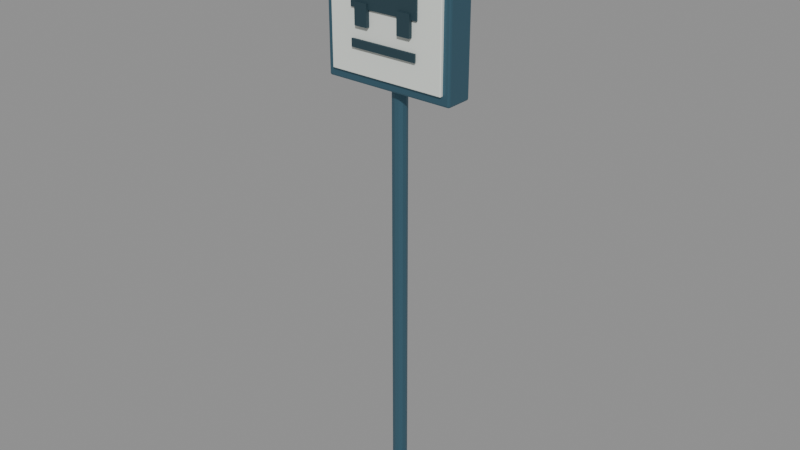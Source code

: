 # Source: bus-stop-pole.lod0.blend  (saved by Blender 4.3.34; exported with 4.5.12 LTS)
import bpy
from mathutils import Matrix  # noqa: F401  (used for matrix-valued properties, if any)

bpy.ops.wm.read_factory_settings(use_empty=True)
scene = bpy.context.scene
scene.name = 'Scene'

# ---- materials (node trees are filled in below, after node groups)
mat_painted_metal = bpy.data.materials.new('painted-metal')
mat_painted_metal.diffuse_color = (0.065, 0.16, 0.22, 1.0)
mat_sign_face = bpy.data.materials.new('sign-face')
mat_sign_face.diffuse_color = (0.77, 0.81, 0.76, 1.0)
mat_sign_symbol = bpy.data.materials.new('sign-symbol')
mat_sign_symbol.diffuse_color = (0.018, 0.048, 0.064, 1.0)

# ---- material node trees
mat_painted_metal.use_nodes = True; mat_painted_metal.node_tree.nodes.clear()
_N = mat_painted_metal.node_tree.nodes; _L = mat_painted_metal.node_tree.links
n0 = _N.new('ShaderNodeBsdfPrincipled'); n0.name = 'Principled BSDF'; n0.location = (10, 300)
n0.inputs[0].default_value = (0.065, 0.16, 0.22, 1.0)
n0.inputs[1].default_value = 0.6
n0.inputs[2].default_value = 0.4
n1 = _N.new('ShaderNodeOutputMaterial'); n1.name = 'Material Output'; n1.location = (300, 300)
_L.new(n0.outputs[0], n1.inputs[0])
n1.is_active_output = True
mat_sign_face.use_nodes = True; mat_sign_face.node_tree.nodes.clear()
_N = mat_sign_face.node_tree.nodes; _L = mat_sign_face.node_tree.links
n0 = _N.new('ShaderNodeBsdfPrincipled'); n0.name = 'Principled BSDF'; n0.location = (10, 300)
n0.inputs[0].default_value = (0.77, 0.81, 0.76, 1.0)
n0.inputs[2].default_value = 0.65
n1 = _N.new('ShaderNodeOutputMaterial'); n1.name = 'Material Output'; n1.location = (300, 300)
_L.new(n0.outputs[0], n1.inputs[0])
n1.is_active_output = True
mat_sign_symbol.use_nodes = True; mat_sign_symbol.node_tree.nodes.clear()
_N = mat_sign_symbol.node_tree.nodes; _L = mat_sign_symbol.node_tree.links
n0 = _N.new('ShaderNodeBsdfPrincipled'); n0.name = 'Principled BSDF'; n0.location = (10, 300)
n0.inputs[0].default_value = (0.018, 0.048, 0.064, 1.0)
n0.inputs[2].default_value = 0.65
n1 = _N.new('ShaderNodeOutputMaterial'); n1.name = 'Material Output'; n1.location = (300, 300)
_L.new(n0.outputs[0], n1.inputs[0])
n1.is_active_output = True

# ---- meshes
me_ground_foot_editable_mesh = bpy.data.meshes.new('ground-foot-editable-mesh')
me_ground_foot_editable_mesh.from_pydata([(0.0, 0.13, -0.035), (0.0, 0.13, 0.035), (0.065, 0.1126, -0.035), (0.065, 0.1126, 0.035), (0.1126, 0.065, -0.035), (0.1126, 0.065, 0.035), (0.13, 0.0, -0.035), (0.13, 0.0, 0.035), (0.1126, -0.065, -0.035), (0.1126, -0.065, 0.035), (0.065, -0.1126, -0.035), (0.065, -0.1126, 0.035), (0.0, -0.13, -0.035), (0.0, -0.13, 0.035), (-0.065, -0.1126, -0.035), (-0.065, -0.1126, 0.035), (-0.1126, -0.065, -0.035), (-0.1126, -0.065, 0.035), (-0.13, 0.0, -0.035), (-0.13, 0.0, 0.035), (-0.1126, 0.065, -0.035), (-0.1126, 0.065, 0.035), (-0.065, 0.1126, -0.035), (-0.065, 0.1126, 0.035)], [], [(0, 1, 3, 2), (2, 3, 5, 4), (4, 5, 7, 6), (6, 7, 9, 8), (8, 9, 11, 10), (10, 11, 13, 12), (12, 13, 15, 14), (14, 15, 17, 16), (16, 17, 19, 18), (18, 19, 21, 20), (3, 1, 23, 21, 19, 17, 15, 13, 11, 9, 7, 5), (20, 21, 23, 22), (22, 23, 1, 0), (0, 2, 4, 6, 8, 10, 12, 14, 16, 18, 20, 22)])
_uv = me_ground_foot_editable_mesh.uv_layers.new(name='UVMap')
_uv.uv.foreach_set('vector', [0.0, -0.035, 0.0, 0.035, 0.065, 0.035, 0.065, -0.035, 0.1126, -0.035, 0.1126, 0.035, 0.065, 0.035, 0.065, -0.035, 0.065, -0.035, 0.065, 0.035, 0.0, 0.035, 0.0, -0.035, 0.0, -0.035, 0.0, 0.035, -0.065, 0.035, -0.065, -0.035, -0.065, -0.035, -0.065, 0.035, -0.1126, 0.035, -0.1126, -0.035, 0.065, -0.035, 0.065, 0.035, 0.0, 0.035, 0.0, -0.035, 0.0, -0.035, 0.0, 0.035, -0.065, 0.035, -0.065, -0.035, -0.1126, -0.035, -0.1126, 0.035, -0.065, 0.035, -0.065, -0.035, -0.065, -0.035, -0.065, 0.035, 0.0, 0.035, 0.0, -0.035, 0.0, -0.035, 0.0, 0.035, 0.065, 0.035, 0.065, -0.035, 0.065, 0.1126, 0.0, 0.13, -0.065, 0.1126, -0.1126, 0.065, -0.13, 0.0, -0.1126, -0.065, -0.065, -0.1126, 0.0, -0.13, 0.065, -0.1126, 0.1126, -0.065, 0.13, 0.0, 0.1126, 0.065, 0.065, -0.035, 0.065, 0.035, 0.1126, 0.035, 0.1126, -0.035, -0.065, -0.035, -0.065, 0.035, 0.0, 0.035, 0.0, -0.035, 0.0, 0.13, 0.065, 0.1126, 0.1126, 0.065, 0.13, 0.0, 0.1126, -0.065, 0.065, -0.1126, 0.0, -0.13, -0.065, -0.1126, -0.1126, -0.065, -0.13, 0.0, -0.1126, 0.065, -0.065, 0.1126])
me_ground_foot_editable_mesh.materials.append(mat_painted_metal)
me_ground_foot_editable_mesh.update()
me_pole_editable_mesh = bpy.data.meshes.new('pole-editable-mesh')
me_pole_editable_mesh.from_pydata([(0.0, 0.032, -1.315), (0.0, 0.032, 1.315), (0.016, 0.02771, -1.315), (0.016, 0.02771, 1.315), (0.02771, 0.016, -1.315), (0.02771, 0.016, 1.315), (0.032, 0.0, -1.315), (0.032, 0.0, 1.315), (0.02771, -0.016, -1.315), (0.02771, -0.016, 1.315), (0.016, -0.02771, -1.315), (0.016, -0.02771, 1.315), (0.0, -0.032, -1.315), (0.0, -0.032, 1.315), (-0.016, -0.02771, -1.315), (-0.016, -0.02771, 1.315), (-0.02771, -0.016, -1.315), (-0.02771, -0.016, 1.315), (-0.032, 0.0, -1.315), (-0.032, 0.0, 1.315), (-0.02771, 0.016, -1.315), (-0.02771, 0.016, 1.315), (-0.016, 0.02771, -1.315), (-0.016, 0.02771, 1.315)], [], [(0, 1, 3, 2), (2, 3, 5, 4), (4, 5, 7, 6), (6, 7, 9, 8), (8, 9, 11, 10), (10, 11, 13, 12), (12, 13, 15, 14), (14, 15, 17, 16), (16, 17, 19, 18), (18, 19, 21, 20), (3, 1, 23, 21, 19, 17, 15, 13, 11, 9, 7, 5), (20, 21, 23, 22), (22, 23, 1, 0), (0, 2, 4, 6, 8, 10, 12, 14, 16, 18, 20, 22)])
_uv = me_pole_editable_mesh.uv_layers.new(name='UVMap')
_uv.uv.foreach_set('vector', [0.0, -1.315, 0.0, 1.315, 0.016, 1.315, 0.016, -1.315, 0.02771, -1.315, 0.02771, 1.315, 0.016, 1.315, 0.016, -1.315, 0.016, -1.315, 0.016, 1.315, 0.0, 1.315, 0.0, -1.315, 0.0, -1.315, 0.0, 1.315, -0.016, 1.315, -0.016, -1.315, -0.016, -1.315, -0.016, 1.315, -0.02771, 1.315, -0.02771, -1.315, 0.016, -1.315, 0.016, 1.315, 0.0, 1.315, 0.0, -1.315, 0.0, -1.315, 0.0, 1.315, -0.016, 1.315, -0.016, -1.315, -0.02771, -1.315, -0.02771, 1.315, -0.016, 1.315, -0.016, -1.315, -0.016, -1.315, -0.016, 1.315, 0.0, 1.315, 0.0, -1.315, 0.0, -1.315, 0.0, 1.315, 0.016, 1.315, 0.016, -1.315, 0.016, 0.02771, 0.0, 0.032, -0.016, 0.02771, -0.02771, 0.016, -0.032, 0.0, -0.02771, -0.016, -0.016, -0.02771, 0.0, -0.032, 0.016, -0.02771, 0.02771, -0.016, 0.032, 0.0, 0.02771, 0.016, 0.016, -1.315, 0.016, 1.315, 0.02771, 1.315, 0.02771, -1.315, -0.016, -1.315, -0.016, 1.315, 0.0, 1.315, 0.0, -1.315, 0.0, 0.032, 0.016, 0.02771, 0.02771, 0.016, 0.032, 0.0, 0.02771, -0.016, 0.016, -0.02771, 0.0, -0.032, -0.016, -0.02771, -0.02771, -0.016, -0.032, 0.0, -0.02771, 0.016, -0.016, 0.02771])
me_pole_editable_mesh.materials.append(mat_painted_metal)
me_pole_editable_mesh.update()
me_stop_sign_frame_editable_mesh = bpy.data.meshes.new('stop-sign-frame-editable-mesh')
me_stop_sign_frame_editable_mesh.from_pydata([(-0.29, -0.06, -0.365), (-0.29, -0.06, 0.365), (-0.29, 0.06, -0.365), (-0.29, 0.06, 0.365), (0.29, -0.06, -0.365), (0.29, -0.06, 0.365), (0.29, 0.06, -0.365), (0.29, 0.06, 0.365)], [], [(0, 1, 3, 2), (2, 3, 7, 6), (6, 7, 5, 4), (4, 5, 1, 0), (2, 6, 4, 0), (7, 3, 1, 5)])
_uv = me_stop_sign_frame_editable_mesh.uv_layers.new(name='UVMap')
_uv.uv.foreach_set('vector', [-0.06, -0.365, -0.06, 0.365, 0.06, 0.365, 0.06, -0.365, -0.29, -0.365, -0.29, 0.365, 0.29, 0.365, 0.29, -0.365, 0.06, -0.365, 0.06, 0.365, -0.06, 0.365, -0.06, -0.365, 0.29, -0.365, 0.29, 0.365, -0.29, 0.365, -0.29, -0.365, -0.29, 0.06, 0.29, 0.06, 0.29, -0.06, -0.29, -0.06, 0.29, 0.06, -0.29, 0.06, -0.29, -0.06, 0.29, -0.06])
me_stop_sign_frame_editable_mesh.materials.append(mat_painted_metal)
me_stop_sign_frame_editable_mesh.update()
me_stop_sign_face_editable_mesh = bpy.data.meshes.new('stop-sign-face-editable-mesh')
me_stop_sign_face_editable_mesh.from_pydata([(-0.26, -0.008, -0.33), (-0.26, -0.008, 0.33), (-0.26, 0.008, -0.33), (-0.26, 0.008, 0.33), (0.26, -0.008, -0.33), (0.26, -0.008, 0.33), (0.26, 0.008, -0.33), (0.26, 0.008, 0.33)], [], [(0, 1, 3, 2), (2, 3, 7, 6), (6, 7, 5, 4), (4, 5, 1, 0), (2, 6, 4, 0), (7, 3, 1, 5)])
_uv = me_stop_sign_face_editable_mesh.uv_layers.new(name='UVMap')
_uv.uv.foreach_set('vector', [-0.008, -0.33, -0.008, 0.33, 0.008, 0.33, 0.008, -0.33, -0.26, -0.33, -0.26, 0.33, 0.26, 0.33, 0.26, -0.33, 0.008, -0.33, 0.008, 0.33, -0.008, 0.33, -0.008, -0.33, 0.26, -0.33, 0.26, 0.33, -0.26, 0.33, -0.26, -0.33, -0.26, 0.008, 0.26, 0.008, 0.26, -0.008, -0.26, -0.008, 0.26, 0.008, -0.26, 0.008, -0.26, -0.008, 0.26, -0.008])
me_stop_sign_face_editable_mesh.materials.append(mat_sign_face)
me_stop_sign_face_editable_mesh.update()
me_bus_pictogram_body_editable_mesh = bpy.data.meshes.new('bus-pictogram-body-editable-mesh')
me_bus_pictogram_body_editable_mesh.from_pydata([(-0.155, -0.004, -0.14), (-0.155, -0.004, 0.14), (-0.155, 0.004, -0.14), (-0.155, 0.004, 0.14), (0.155, -0.004, -0.14), (0.155, -0.004, 0.14), (0.155, 0.004, -0.14), (0.155, 0.004, 0.14)], [], [(0, 1, 3, 2), (2, 3, 7, 6), (6, 7, 5, 4), (4, 5, 1, 0), (2, 6, 4, 0), (7, 3, 1, 5)])
_uv = me_bus_pictogram_body_editable_mesh.uv_layers.new(name='UVMap')
_uv.uv.foreach_set('vector', [-0.004, -0.14, -0.004, 0.14, 0.004, 0.14, 0.004, -0.14, -0.155, -0.14, -0.155, 0.14, 0.155, 0.14, 0.155, -0.14, 0.004, -0.14, 0.004, 0.14, -0.004, 0.14, -0.004, -0.14, 0.155, -0.14, 0.155, 0.14, -0.155, 0.14, -0.155, -0.14, -0.155, 0.004, 0.155, 0.004, 0.155, -0.004, -0.155, -0.004, 0.155, 0.004, -0.155, 0.004, -0.155, -0.004, 0.155, -0.004])
me_bus_pictogram_body_editable_mesh.materials.append(mat_sign_symbol)
me_bus_pictogram_body_editable_mesh.update()
me_bus_pictogram_window_editable_mesh = bpy.data.meshes.new('bus-pictogram-window-editable-mesh')
me_bus_pictogram_window_editable_mesh.from_pydata([(-0.125, -0.004, -0.065), (-0.125, -0.004, 0.065), (-0.125, 0.004, -0.065), (-0.125, 0.004, 0.065), (0.125, -0.004, -0.065), (0.125, -0.004, 0.065), (0.125, 0.004, -0.065), (0.125, 0.004, 0.065)], [], [(0, 1, 3, 2), (2, 3, 7, 6), (6, 7, 5, 4), (4, 5, 1, 0), (2, 6, 4, 0), (7, 3, 1, 5)])
_uv = me_bus_pictogram_window_editable_mesh.uv_layers.new(name='UVMap')
_uv.uv.foreach_set('vector', [-0.004, -0.065, -0.004, 0.065, 0.004, 0.065, 0.004, -0.065, -0.125, -0.065, -0.125, 0.065, 0.125, 0.065, 0.125, -0.065, 0.004, -0.065, 0.004, 0.065, -0.004, 0.065, -0.004, -0.065, 0.125, -0.065, 0.125, 0.065, -0.125, 0.065, -0.125, -0.065, -0.125, 0.004, 0.125, 0.004, 0.125, -0.004, -0.125, -0.004, 0.125, 0.004, -0.125, 0.004, -0.125, -0.004, 0.125, -0.004])
me_bus_pictogram_window_editable_mesh.materials.append(mat_sign_face)
me_bus_pictogram_window_editable_mesh.update()
me_bus_pictogram_wheel__0_1_editable_mesh = bpy.data.meshes.new('bus-pictogram-wheel--0.1-editable-mesh')
me_bus_pictogram_wheel__0_1_editable_mesh.from_pydata([(-0.029, -0.008, -0.045), (-0.029, -0.008, 0.045), (-0.029, 0.008, -0.045), (-0.029, 0.008, 0.045), (0.029, -0.008, -0.045), (0.029, -0.008, 0.045), (0.029, 0.008, -0.045), (0.029, 0.008, 0.045)], [], [(0, 1, 3, 2), (2, 3, 7, 6), (6, 7, 5, 4), (4, 5, 1, 0), (2, 6, 4, 0), (7, 3, 1, 5)])
_uv = me_bus_pictogram_wheel__0_1_editable_mesh.uv_layers.new(name='UVMap')
_uv.uv.foreach_set('vector', [-0.008, -0.045, -0.008, 0.045, 0.008, 0.045, 0.008, -0.045, -0.029, -0.045, -0.029, 0.045, 0.029, 0.045, 0.029, -0.045, 0.008, -0.045, 0.008, 0.045, -0.008, 0.045, -0.008, -0.045, 0.029, -0.045, 0.029, 0.045, -0.029, 0.045, -0.029, -0.045, -0.029, 0.008, 0.029, 0.008, 0.029, -0.008, -0.029, -0.008, 0.029, 0.008, -0.029, 0.008, -0.029, -0.008, 0.029, -0.008])
me_bus_pictogram_wheel__0_1_editable_mesh.materials.append(mat_sign_symbol)
me_bus_pictogram_wheel__0_1_editable_mesh.update()
me_bus_pictogram_wheel_0_1_editable_mesh = bpy.data.meshes.new('bus-pictogram-wheel-0.1-editable-mesh')
me_bus_pictogram_wheel_0_1_editable_mesh.from_pydata([(-0.029, -0.008, -0.045), (-0.029, -0.008, 0.045), (-0.029, 0.008, -0.045), (-0.029, 0.008, 0.045), (0.029, -0.008, -0.045), (0.029, -0.008, 0.045), (0.029, 0.008, -0.045), (0.029, 0.008, 0.045)], [], [(0, 1, 3, 2), (2, 3, 7, 6), (6, 7, 5, 4), (4, 5, 1, 0), (2, 6, 4, 0), (7, 3, 1, 5)])
_uv = me_bus_pictogram_wheel_0_1_editable_mesh.uv_layers.new(name='UVMap')
_uv.uv.foreach_set('vector', [-0.008, -0.045, -0.008, 0.045, 0.008, 0.045, 0.008, -0.045, -0.029, -0.045, -0.029, 0.045, 0.029, 0.045, 0.029, -0.045, 0.008, -0.045, 0.008, 0.045, -0.008, 0.045, -0.008, -0.045, 0.029, -0.045, 0.029, 0.045, -0.029, 0.045, -0.029, -0.045, -0.029, 0.008, 0.029, 0.008, 0.029, -0.008, -0.029, -0.008, 0.029, 0.008, -0.029, 0.008, -0.029, -0.008, 0.029, -0.008])
me_bus_pictogram_wheel_0_1_editable_mesh.materials.append(mat_sign_symbol)
me_bus_pictogram_wheel_0_1_editable_mesh.update()
me_generic_route_rule_editable_mesh = bpy.data.meshes.new('generic-route-rule-editable-mesh')
me_generic_route_rule_editable_mesh.from_pydata([(-0.15, -0.004, -0.0165), (-0.15, -0.004, 0.0165), (-0.15, 0.004, -0.0165), (-0.15, 0.004, 0.0165), (0.15, -0.004, -0.0165), (0.15, -0.004, 0.0165), (0.15, 0.004, -0.0165), (0.15, 0.004, 0.0165)], [], [(0, 1, 3, 2), (2, 3, 7, 6), (6, 7, 5, 4), (4, 5, 1, 0), (2, 6, 4, 0), (7, 3, 1, 5)])
_uv = me_generic_route_rule_editable_mesh.uv_layers.new(name='UVMap')
_uv.uv.foreach_set('vector', [-0.004, -0.0165, -0.004, 0.0165, 0.004, 0.0165, 0.004, -0.0165, -0.15, -0.0165, -0.15, 0.0165, 0.15, 0.0165, 0.15, -0.0165, 0.004, -0.0165, 0.004, 0.0165, -0.004, 0.0165, -0.004, -0.0165, 0.15, -0.0165, 0.15, 0.0165, -0.15, 0.0165, -0.15, -0.0165, -0.15, 0.004, 0.15, 0.004, 0.15, -0.004, -0.15, -0.004, 0.15, 0.004, -0.15, 0.004, -0.15, -0.004, 0.15, -0.004])
me_generic_route_rule_editable_mesh.materials.append(mat_sign_symbol)
me_generic_route_rule_editable_mesh.update()
me_sign_mount__0_21_editable_mesh = bpy.data.meshes.new('sign-mount--0.21-editable-mesh')
me_sign_mount__0_21_editable_mesh.from_pydata([(0.0, 0.016, -0.02), (0.0, 0.016, 0.02), (0.008, 0.01386, -0.02), (0.008, 0.01386, 0.02), (0.01386, 0.008, -0.02), (0.01386, 0.008, 0.02), (0.016, 0.0, -0.02), (0.016, 0.0, 0.02), (0.01386, -0.008, -0.02), (0.01386, -0.008, 0.02), (0.008, -0.01386, -0.02), (0.008, -0.01386, 0.02), (0.0, -0.016, -0.02), (0.0, -0.016, 0.02), (-0.008, -0.01386, -0.02), (-0.008, -0.01386, 0.02), (-0.01386, -0.008, -0.02), (-0.01386, -0.008, 0.02), (-0.016, 0.0, -0.02), (-0.016, 0.0, 0.02), (-0.01386, 0.008, -0.02), (-0.01386, 0.008, 0.02), (-0.008, 0.01386, -0.02), (-0.008, 0.01386, 0.02)], [], [(0, 1, 3, 2), (2, 3, 5, 4), (4, 5, 7, 6), (6, 7, 9, 8), (8, 9, 11, 10), (10, 11, 13, 12), (12, 13, 15, 14), (14, 15, 17, 16), (16, 17, 19, 18), (18, 19, 21, 20), (3, 1, 23, 21, 19, 17, 15, 13, 11, 9, 7, 5), (20, 21, 23, 22), (22, 23, 1, 0), (0, 2, 4, 6, 8, 10, 12, 14, 16, 18, 20, 22)])
_uv = me_sign_mount__0_21_editable_mesh.uv_layers.new(name='UVMap')
_uv.uv.foreach_set('vector', [0.0, -0.02, 0.0, 0.02, 0.008, 0.02, 0.008, -0.02, 0.01386, -0.02, 0.01386, 0.02, 0.008, 0.02, 0.008, -0.02, 0.008, -0.02, 0.008, 0.02, 0.0, 0.02, 0.0, -0.02, 0.0, -0.02, 0.0, 0.02, -0.008, 0.02, -0.008, -0.02, -0.008, -0.02, -0.008, 0.02, -0.01386, 0.02, -0.01386, -0.02, 0.008, -0.02, 0.008, 0.02, 0.0, 0.02, 0.0, -0.02, 0.0, -0.02, 0.0, 0.02, -0.008, 0.02, -0.008, -0.02, -0.01386, -0.02, -0.01386, 0.02, -0.008, 0.02, -0.008, -0.02, -0.008, -0.02, -0.008, 0.02, 0.0, 0.02, 0.0, -0.02, 0.0, -0.02, 0.0, 0.02, 0.008, 0.02, 0.008, -0.02, 0.008, 0.01386, 0.0, 0.016, -0.008, 0.01386, -0.01386, 0.008, -0.016, 0.0, -0.01386, -0.008, -0.008, -0.01386, 0.0, -0.016, 0.008, -0.01386, 0.01386, -0.008, 0.016, 0.0, 0.01386, 0.008, 0.008, -0.02, 0.008, 0.02, 0.01386, 0.02, 0.01386, -0.02, -0.008, -0.02, -0.008, 0.02, 0.0, 0.02, 0.0, -0.02, 0.0, 0.016, 0.008, 0.01386, 0.01386, 0.008, 0.016, 0.0, 0.01386, -0.008, 0.008, -0.01386, 0.0, -0.016, -0.008, -0.01386, -0.01386, -0.008, -0.016, 0.0, -0.01386, 0.008, -0.008, 0.01386])
me_sign_mount__0_21_editable_mesh.materials.append(mat_painted_metal)
me_sign_mount__0_21_editable_mesh.update()
me_sign_mount_0_21_editable_mesh = bpy.data.meshes.new('sign-mount-0.21-editable-mesh')
me_sign_mount_0_21_editable_mesh.from_pydata([(0.0, 0.016, -0.02), (0.0, 0.016, 0.02), (0.008, 0.01386, -0.02), (0.008, 0.01386, 0.02), (0.01386, 0.008, -0.02), (0.01386, 0.008, 0.02), (0.016, 0.0, -0.02), (0.016, 0.0, 0.02), (0.01386, -0.008, -0.02), (0.01386, -0.008, 0.02), (0.008, -0.01386, -0.02), (0.008, -0.01386, 0.02), (0.0, -0.016, -0.02), (0.0, -0.016, 0.02), (-0.008, -0.01386, -0.02), (-0.008, -0.01386, 0.02), (-0.01386, -0.008, -0.02), (-0.01386, -0.008, 0.02), (-0.016, 0.0, -0.02), (-0.016, 0.0, 0.02), (-0.01386, 0.008, -0.02), (-0.01386, 0.008, 0.02), (-0.008, 0.01386, -0.02), (-0.008, 0.01386, 0.02)], [], [(0, 1, 3, 2), (2, 3, 5, 4), (4, 5, 7, 6), (6, 7, 9, 8), (8, 9, 11, 10), (10, 11, 13, 12), (12, 13, 15, 14), (14, 15, 17, 16), (16, 17, 19, 18), (18, 19, 21, 20), (3, 1, 23, 21, 19, 17, 15, 13, 11, 9, 7, 5), (20, 21, 23, 22), (22, 23, 1, 0), (0, 2, 4, 6, 8, 10, 12, 14, 16, 18, 20, 22)])
_uv = me_sign_mount_0_21_editable_mesh.uv_layers.new(name='UVMap')
_uv.uv.foreach_set('vector', [0.0, -0.02, 0.0, 0.02, 0.008, 0.02, 0.008, -0.02, 0.01386, -0.02, 0.01386, 0.02, 0.008, 0.02, 0.008, -0.02, 0.008, -0.02, 0.008, 0.02, 0.0, 0.02, 0.0, -0.02, 0.0, -0.02, 0.0, 0.02, -0.008, 0.02, -0.008, -0.02, -0.008, -0.02, -0.008, 0.02, -0.01386, 0.02, -0.01386, -0.02, 0.008, -0.02, 0.008, 0.02, 0.0, 0.02, 0.0, -0.02, 0.0, -0.02, 0.0, 0.02, -0.008, 0.02, -0.008, -0.02, -0.01386, -0.02, -0.01386, 0.02, -0.008, 0.02, -0.008, -0.02, -0.008, -0.02, -0.008, 0.02, 0.0, 0.02, 0.0, -0.02, 0.0, -0.02, 0.0, 0.02, 0.008, 0.02, 0.008, -0.02, 0.008, 0.01386, 0.0, 0.016, -0.008, 0.01386, -0.01386, 0.008, -0.016, 0.0, -0.01386, -0.008, -0.008, -0.01386, 0.0, -0.016, 0.008, -0.01386, 0.01386, -0.008, 0.016, 0.0, 0.01386, 0.008, 0.008, -0.02, 0.008, 0.02, 0.01386, 0.02, 0.01386, -0.02, -0.008, -0.02, -0.008, 0.02, 0.0, 0.02, 0.0, -0.02, 0.0, 0.016, 0.008, 0.01386, 0.01386, 0.008, 0.016, 0.0, 0.01386, -0.008, 0.008, -0.01386, 0.0, -0.016, -0.008, -0.01386, -0.01386, -0.008, -0.016, 0.0, -0.01386, 0.008, -0.008, 0.01386])
me_sign_mount_0_21_editable_mesh.materials.append(mat_painted_metal)
me_sign_mount_0_21_editable_mesh.update()

# ---- objects
ob_ground_foot = bpy.data.objects.new('ground-foot', me_ground_foot_editable_mesh)
ob_pole = bpy.data.objects.new('pole', me_pole_editable_mesh)
ob_stop_sign_frame = bpy.data.objects.new('stop-sign-frame', me_stop_sign_frame_editable_mesh)
ob_stop_sign_face = bpy.data.objects.new('stop-sign-face', me_stop_sign_face_editable_mesh)
ob_bus_pictogram_body = bpy.data.objects.new('bus-pictogram-body', me_bus_pictogram_body_editable_mesh)
ob_bus_pictogram_window = bpy.data.objects.new('bus-pictogram-window', me_bus_pictogram_window_editable_mesh)
ob_bus_pictogram_wheel__0_1 = bpy.data.objects.new('bus-pictogram-wheel--0.1', me_bus_pictogram_wheel__0_1_editable_mesh)
ob_bus_pictogram_wheel_0_1 = bpy.data.objects.new('bus-pictogram-wheel-0.1', me_bus_pictogram_wheel_0_1_editable_mesh)
ob_generic_route_rule = bpy.data.objects.new('generic-route-rule', me_generic_route_rule_editable_mesh)
ob_sign_mount__0_21 = bpy.data.objects.new('sign-mount--0.21', me_sign_mount__0_21_editable_mesh)
ob_sign_mount_0_21 = bpy.data.objects.new('sign-mount-0.21', me_sign_mount_0_21_editable_mesh)
ob_ground_contact = bpy.data.objects.new('ground-contact', None)
ob_read_face = bpy.data.objects.new('read-face', None)

# ---- transforms, parenting, visibility, modifiers, constraints
ob_ground_foot.location = (0.0, 0.0, 0.035)
ob_pole.location = (0.0, 0.0, 1.35)
ob_stop_sign_frame.location = (0.0, -0.015, 2.285)
_m = ob_stop_sign_frame.modifiers.new('Editable edge chamfer', 'BEVEL')
_m.width = 0.008
_m.width_pct = 0.008
_m.segments = 2
_m = ob_stop_sign_frame.modifiers.new('Weighted corner normals', 'WEIGHTED_NORMAL')
_m.keep_sharp = True
ob_stop_sign_face.location = (0.0, -0.08, 2.29)
_m = ob_stop_sign_face.modifiers.new('Editable edge chamfer', 'BEVEL')
_m.width = 0.0032
_m.width_pct = 0.0032
_m.segments = 2
_m = ob_stop_sign_face.modifiers.new('Weighted corner normals', 'WEIGHTED_NORMAL')
_m.keep_sharp = True
ob_bus_pictogram_body.location = (0.0, -0.093, 2.36)
_m = ob_bus_pictogram_body.modifiers.new('Editable edge chamfer', 'BEVEL')
_m.width = 0.0016
_m.width_pct = 0.0016
_m.segments = 2
_m = ob_bus_pictogram_body.modifiers.new('Weighted corner normals', 'WEIGHTED_NORMAL')
_m.keep_sharp = True
ob_bus_pictogram_window.location = (0.0, -0.1, 2.4)
ob_bus_pictogram_wheel__0_1.location = (-0.1, -0.098, 2.2)
ob_bus_pictogram_wheel_0_1.location = (0.1, -0.098, 2.2)
ob_generic_route_rule.location = (0.0, -0.097, 2.085)
ob_sign_mount__0_21.location = (-0.21, 0.0, 1.957)
ob_sign_mount_0_21.location = (0.21, 0.0, 1.957)
ob_ground_contact.location = (0.0, 0.0, 0.0)
ob_ground_contact.empty_display_size = 0.12
ob_read_face.location = (0.0, -0.1, 2.285)
ob_read_face.empty_display_size = 0.12

# ---- collection membership
scene.collection.objects.link(ob_ground_foot)
scene.collection.objects.link(ob_pole)
scene.collection.objects.link(ob_stop_sign_frame)
scene.collection.objects.link(ob_stop_sign_face)
scene.collection.objects.link(ob_bus_pictogram_body)
scene.collection.objects.link(ob_bus_pictogram_window)
scene.collection.objects.link(ob_bus_pictogram_wheel__0_1)
scene.collection.objects.link(ob_bus_pictogram_wheel_0_1)
scene.collection.objects.link(ob_generic_route_rule)
scene.collection.objects.link(ob_sign_mount__0_21)
scene.collection.objects.link(ob_sign_mount_0_21)
scene.collection.objects.link(ob_ground_contact)
scene.collection.objects.link(ob_read_face)

# ---- scene / render settings (as saved in the file)
scene.frame_start = 1; scene.frame_end = 250; scene.frame_set(1)
scene.render.engine = 'BLENDER_EEVEE_NEXT'
bpy.context.view_layer.update()

# ---- added for rendering (the .blend has no active camera and no usable light): camera, sun + grey world if the file has none
cam_auto = bpy.data.cameras.new('AutoCamera')
cam_auto.lens = 50.0
cam_auto.sensor_width = 36.0
cam_auto.clip_end = 1000.0
ob_auto_camera = bpy.data.objects.new('AutoCamera', cam_auto)
scene.collection.objects.link(ob_auto_camera)
ob_auto_camera.location = (2.53488, -3.04186, 3.36041)
ob_auto_camera.rotation_euler = (1.09748, -7.21219e-08, 0.694738)
scene.camera = ob_auto_camera
light_auto_sun = bpy.data.lights.new('AutoSun', 'SUN')
light_auto_sun.energy = 3.0
light_auto_sun.angle = 0.0523599
ob_auto_sun = bpy.data.objects.new('AutoSun', light_auto_sun)
scene.collection.objects.link(ob_auto_sun)
ob_auto_sun.rotation_euler = (0.872665, 0.174533, 0.523599)
if scene.world is None:
    world_auto = bpy.data.worlds.new('AutoWorld')
    world_auto.color = (0.3, 0.3, 0.3)
    scene.world = world_auto
bpy.context.view_layer.update()
